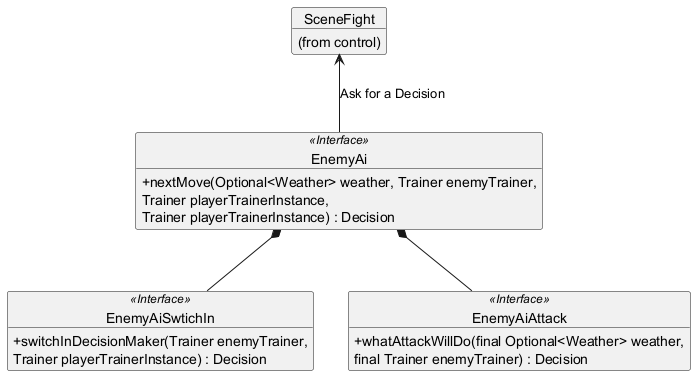

The diagram above was rendered by PlantUML. Its source (embedded in the PNG):
@startuml
skinparam classAttributeIconSize 0

object SceneFight{
(from control)
}


object EnemyAi <<Interface>>{

    +nextMove(Optional<Weather> weather, Trainer enemyTrainer, 
    Trainer playerTrainerInstance, 
    Trainer playerTrainerInstance) : Decision
}
object EnemyAiSwtichIn <<Interface>>{
    +switchInDecisionMaker(Trainer enemyTrainer, 
    Trainer playerTrainerInstance) : Decision
}
object EnemyAiAttack <<Interface>>{
  +whatAttackWillDo(final Optional<Weather> weather, 
  final Trainer enemyTrainer) : Decision

}

SceneFight <-- EnemyAi : Ask for a Decision
EnemyAi *-- EnemyAiSwtichIn
EnemyAi *-- EnemyAiAttack
@enduml